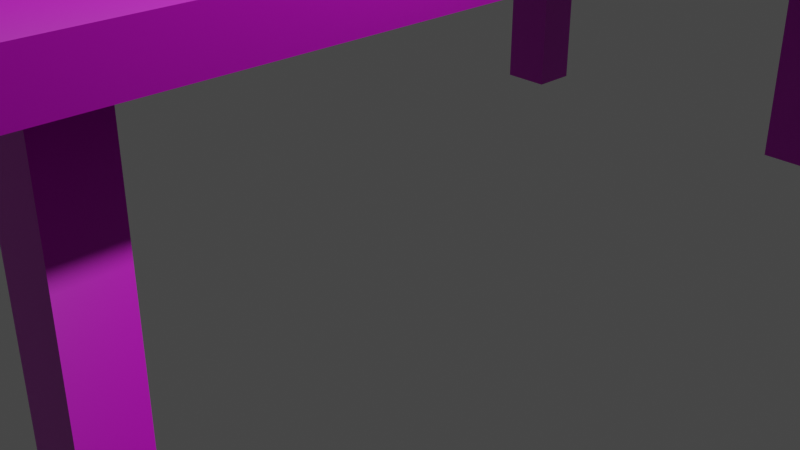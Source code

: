 # Source: table.blend  (saved by Blender 2.83.19; exported with 4.5.12 LTS)
import bpy
from mathutils import Matrix  # noqa: F401  (used for matrix-valued properties, if any)

bpy.ops.wm.read_factory_settings(use_empty=True)
scene = bpy.context.scene
scene.name = 'Scene'

# ---- collections
col_collection = bpy.data.collections.new('Collection'); scene.collection.children.link(col_collection)

# ---- images (referenced by path relative to the original .blend; pixels are not part of the script)
import os
ASSET_DIR = os.environ.get("B2B_ASSET_DIR", "")  # directory of the original .blend (textures are referenced by path, not embedded)
HERE = os.path.dirname(os.path.abspath(__file__))  # packed textures are extracted next to this script under _unpacked/

def load_image(name, relpath, width, height, colorspace="sRGB"):
    """Load a texture the original file referenced (path relative to the .blend, or extracted next to this script)."""
    p = next((c for c in (os.path.join(HERE, relpath), os.path.join(ASSET_DIR, relpath)) if relpath and os.path.exists(c)), "")
    if p:
        img = bpy.data.images.load(p, check_existing=True)
        img.name = name
    else:  # same state as the original file: an image datablock whose file is absent (Cycles renders it pink)
        img = bpy.data.images.new(name, width, height)
        img.source = "FILE"
        img.filepath = "//" + (relpath or name)
    img.colorspace_settings.name = colorspace
    return img
img_plywood_diff_1k_png = load_image('plywood_diff_1k.png', 'plywood_diff_1k.png', 1024, 1024, 'sRGB')
img_plywood_nor_1k_png = load_image('plywood_nor_1k.png', 'plywood_nor_1k.png', 1024, 1024, 'sRGB')

# ---- materials (node trees are filled in below, after node groups)
mat_wood = bpy.data.materials.new('Wood')
mat_wood.alpha_threshold = 0.0
mat_wood.use_transparent_shadow = False
mat_wood.line_color = (0.0, 0.0, 0.0, 1.0)

# ---- material node trees
mat_wood.use_nodes = True; mat_wood.node_tree.nodes.clear()
_N = mat_wood.node_tree.nodes; _L = mat_wood.node_tree.links
n0 = _N.new('ShaderNodeOutputMaterial'); n0.name = 'Material Output'; n0.location = (300, 300)
n1 = _N.new('ShaderNodeBsdfPrincipled'); n1.name = 'Principled BSDF'; n1.location = (10, 300)
n1.distribution = 'GGX'
n1.subsurface_method = 'BURLEY'
n1.inputs[2].default_value = 0.4
n1.inputs[3].default_value = 1.45
n1.inputs[27].default_value = (0.0, 0.0, 0.0, 1.0)
n1.inputs[28].default_value = 1.0
n2 = _N.new('ShaderNodeTexImage'); n2.name = 'Image Texture'; n2.location = (-280, 280)
n2.image = img_plywood_diff_1k_png
n3 = _N.new('ShaderNodeNormalMap'); n3.name = 'Normal Map'; n3.location = (-180, -100)
n4 = _N.new('ShaderNodeTexImage'); n4.name = 'Image Texture.001'; n4.location = (-470, -140)
n4.image = img_plywood_nor_1k_png
_L.new(n1.outputs[0], n0.inputs[0])
_L.new(n2.outputs[0], n1.inputs[0])
_L.new(n3.outputs[0], n1.inputs[5])
_L.new(n4.outputs[0], n3.inputs[1])
n0.is_active_output = True

# ---- world
world_world = bpy.data.worlds.new('World'); scene.world = world_world
world_world.use_nodes = True; world_world.node_tree.nodes.clear()
_N = world_world.node_tree.nodes; _L = world_world.node_tree.links
n0 = _N.new('ShaderNodeOutputWorld'); n0.name = 'World Output'; n0.location = (300, 300)
n1 = _N.new('ShaderNodeBackground'); n1.name = 'Background'; n1.location = (10, 300)
n1.inputs[0].default_value = (0.05088, 0.05088, 0.05088, 1.0)
_L.new(n1.outputs[0], n0.inputs[0])
n0.is_active_output = True
world_world.color = (0.05088, 0.05088, 0.05088)
world_world.use_sun_shadow = False
world_world.sun_shadow_jitter_overblur = 0.0

# ---- cameras
cam_camera = bpy.data.cameras.new('Camera')
cam_camera.clip_end = 100.0
cam_camera.ortho_scale = 7.314

# ---- lights
light_light = bpy.data.lights.new('Light', 'POINT')
light_light.transmission_factor = 0.0
light_light.energy = 1000.0
light_light.shadow_soft_size = 0.1
light_light.shadow_maximum_resolution = 0.006
light_light.use_absolute_resolution = True

# ---- meshes
me_cube = bpy.data.meshes.new('Cube')
me_cube.from_pydata([(2.746, 5.2, 3.511), (2.746, 5.2, 3.093), (2.746, -5.2, 3.511), (2.746, -5.2, 3.093), (-2.746, 5.2, 3.511), (-2.746, 5.2, 3.093), (-2.746, -5.2, 3.511), (-2.746, -5.2, 3.093), (-2.229, 4.713, 3.093), (-2.229, -4.713, 3.093), (2.229, 4.713, 3.093), (2.229, -4.713, 3.093), (-2.229, 4.19, 3.093), (-2.229, -4.19, 3.093), (2.229, 4.19, 3.093), (2.229, -4.19, 3.093), (1.663, 5.2, 3.093), (-1.663, 5.2, 3.093), (1.663, -5.2, 3.511), (-1.663, -5.2, 3.511), (-1.663, -5.2, 3.093), (1.663, -5.2, 3.093), (-1.663, 5.2, 3.511), (1.663, 5.2, 3.511), (1.663, 4.713, 3.093), (-1.663, 4.713, 3.093), (-1.663, -4.713, 3.093), (1.663, -4.713, 3.093), (1.663, 4.19, 3.093), (-1.663, 4.19, 3.093), (-1.663, -4.19, 3.093), (1.663, -4.19, 3.093), (-1.663, 4.713, 0.0), (-2.229, 4.713, 0.0), (1.663, -4.713, 0.0), (2.229, -4.713, 0.0), (-1.663, 4.19, 0.0), (-2.229, 4.19, 0.0), (1.663, -4.19, 0.0), (2.229, -4.19, 0.0), (-2.229, -4.713, 0.0), (-2.229, -4.19, 0.0), (2.229, 4.19, 0.0), (2.229, 4.713, 0.0), (1.663, 4.713, 0.0), (-1.663, -4.713, 0.0), (1.663, 4.19, 0.0), (-1.663, -4.19, 0.0)], [], [(22, 4, 6, 19), (20, 19, 6, 7), (7, 6, 4, 5), (16, 1, 10, 24), (1, 0, 2, 3), (16, 23, 0, 1), (8, 25, 32, 33), (20, 7, 9, 26), (7, 5, 8, 9), (1, 3, 11, 10), (28, 14, 15, 31), (9, 8, 12, 13), (10, 11, 15, 14), (27, 31, 38, 34), (13, 30, 47, 41), (25, 24, 28, 29), (12, 29, 30, 13), (29, 28, 31, 30), (3, 21, 27, 11), (21, 20, 26, 27), (10, 14, 42, 43), (27, 26, 30, 31), (5, 4, 22, 17), (17, 22, 23, 16), (5, 17, 25, 8), (17, 16, 24, 25), (3, 2, 18, 21), (21, 18, 19, 20), (0, 23, 18, 2), (23, 22, 19, 18), (45, 40, 41, 47), (44, 43, 42, 46), (33, 32, 36, 37), (35, 34, 38, 39), (29, 12, 37, 36), (24, 10, 43, 44), (30, 26, 45, 47), (11, 27, 34, 35), (25, 29, 36, 32), (31, 15, 39, 38), (28, 24, 44, 46), (26, 9, 40, 45), (9, 13, 41, 40), (15, 11, 35, 39), (14, 28, 46, 42), (12, 8, 33, 37)])
_uv = me_cube.uv_layers.new(name='UVMap')
_uv.uv.foreach_set('vector', [0.7708, 0.5083, 0.7708, 0.5893, 0.0, 0.5893, 2.98e-08, 0.5083, 0.7339, 0.1159, 0.7339, 0.08464, 0.8142, 0.08464, 0.8142, 0.1159, 0.7708, 0.1472, 0.7708, 0.1785, 5.96e-08, 0.1785, 5.96e-08, 0.1472, 1.192e-07, 0.6703, 5.96e-08, 0.5893, 0.03611, 0.6279, 0.03611, 0.6703, 0.7708, 0.1159, 0.7708, 0.1472, 0.0, 0.1472, 5.96e-08, 0.1159, 0.3268, 0.1159, 0.3268, 0.08464, 0.4071, 0.08464, 0.4071, 0.1159, 0.4585, 0.04232, 0.4585, 5.96e-08, 0.6877, 5.96e-08, 0.6877, 0.04232, 0.7708, 0.919, 0.7708, 1.0, 0.7347, 0.9613, 0.7347, 0.919, 0.7708, 1.0, -5.96e-08, 1.0, 0.03611, 0.9613, 0.7347, 0.9613, 5.96e-08, 0.5893, 0.7708, 0.5893, 0.7347, 0.6279, 0.03611, 0.6279, 0.07487, 0.6703, 0.07487, 0.6279, 0.6959, 0.6279, 0.6959, 0.6703, -5.96e-08, 1.0, -5.96e-08, 1.0, -5.96e-08, 1.0, -5.96e-08, 1.0, -5.96e-08, 1.0, -5.96e-08, 1.0, -5.96e-08, 1.0, -5.96e-08, 1.0, 1.0, 0.7654, 1.0, 0.8045, 0.7708, 0.8045, 0.7708, 0.7654, 0.6877, 0.08464, 0.6877, 0.04232, 0.9169, 0.04232, 0.9169, 0.08464, 0.03611, 0.919, 0.03611, 0.6703, 0.07487, 0.6703, 0.07487, 0.919, 0.07487, 0.9613, 0.07487, 0.919, 0.6959, 0.919, 0.6959, 0.9613, 0.07487, 0.919, 0.07487, 0.6703, 0.6959, 0.6703, 0.6959, 0.919, 0.7708, 0.5893, 0.7708, 0.6703, 0.7347, 0.6703, 0.7347, 0.6279, 0.7708, 0.6703, 0.7708, 0.919, 0.7347, 0.919, 0.7347, 0.6703, 1.0, 0.7263, 1.0, 0.7654, 0.7708, 0.7654, 0.7708, 0.7263, 0.7347, 0.6703, 0.7347, 0.919, 0.6959, 0.919, 0.6959, 0.6703, 5.96e-08, 0.1159, 5.96e-08, 0.08464, 0.08029, 0.08464, 0.08029, 0.1159, 0.08029, 0.1159, 0.08029, 0.08464, 0.3268, 0.08464, 0.3268, 0.1159, -5.96e-08, 1.0, 0.0, 0.919, 0.03611, 0.919, 0.03611, 0.9613, 0.0, 0.919, 1.192e-07, 0.6703, 0.03611, 0.6703, 0.03611, 0.919, 0.4071, 0.1159, 0.4071, 0.08464, 0.4874, 0.08464, 0.4874, 0.1159, 0.4874, 0.1159, 0.4874, 0.08464, 0.7339, 0.08464, 0.7339, 0.1159, 0.7708, 0.1785, 0.7708, 0.2595, 1.192e-07, 0.2595, 5.96e-08, 0.1785, 0.7708, 0.2595, 0.7708, 0.5083, 2.98e-08, 0.5083, 1.192e-07, 0.2595, 0.7708, 0.609, 0.8127, 0.609, 0.8127, 0.6481, 0.7708, 0.6481, 0.8127, 0.6872, 0.7708, 0.6872, 0.7708, 0.6481, 0.8127, 0.6481, 0.8127, 0.5699, 0.7708, 0.5699, 0.7708, 0.5308, 0.8127, 0.5308, 0.7708, 0.5699, 0.8127, 0.5699, 0.8127, 0.609, 0.7708, 0.609, 0.2292, 0.04232, 0.2292, 0.0, 0.4585, 0.0, 0.4585, 0.04232, 0.0, 0.08464, 5.96e-08, 0.04232, 0.2292, 0.04232, 0.2292, 0.08464, 1.0, 0.8827, 1.0, 0.9218, 0.7708, 0.9218, 0.7708, 0.8827, 0.6877, 0.04232, 0.6877, 5.96e-08, 0.9169, 1.192e-07, 0.9169, 0.04232, 1.0, 0.9218, 1.0, 0.9609, 0.7708, 0.9609, 0.7708, 0.9218, 0.0, 0.04232, 0.0, -5.96e-08, 0.2292, 0.0, 0.2292, 0.04232, 0.7708, 0.8436, 0.7708, 0.8045, 1.0, 0.8045, 1.0, 0.8436, 0.4585, 0.08464, 0.4585, 0.04232, 0.6877, 0.04232, 0.6877, 0.08464, 1.0, 0.9609, 1.0, 1.0, 0.7708, 1.0, 0.7708, 0.9609, 1.0, 0.6872, 1.0, 0.7263, 0.7708, 0.7263, 0.7708, 0.6872, 0.2292, 0.08464, 0.2292, 0.04232, 0.4585, 0.04232, 0.4585, 0.08464, 1.0, 0.8436, 1.0, 0.8827, 0.7708, 0.8827, 0.7708, 0.8436])
me_cube.materials.append(mat_wood)
me_cube.use_remesh_preserve_volume = False
me_cube.use_remesh_preserve_attributes = False
me_cube.use_mirror_vertex_groups = False
me_cube.update()

# ---- objects
ob_table = bpy.data.objects.new('Table', me_cube)
ob_light = bpy.data.objects.new('Light', light_light)
ob_camera = bpy.data.objects.new('Camera', cam_camera)

# ---- transforms, parenting, visibility, modifiers, constraints
ob_table.location = (0.0, 0.0, 0.0)
ob_table.lock_rotations_4d = False
ob_table.empty_display_type = 'ARROWS'
ob_table.lineart.crease_threshold = 0.0
ob_light.location = (4.076, 1.005, 5.904)
ob_light.rotation_euler = (0.6503, 0.05522, 1.866)
ob_light.lock_rotations_4d = False
ob_light.empty_display_type = 'ARROWS'
ob_light.color = (0.0, 0.0, 0.0, 0.0)
ob_light.lineart.crease_threshold = 0.0
ob_camera.location = (7.359, -6.926, 4.958)
ob_camera.rotation_euler = (1.109, 0.0, 0.8149)
ob_camera.lock_rotations_4d = False
ob_camera.empty_display_type = 'ARROWS'
ob_camera.color = (0.0, 0.0, 0.0, 0.0)
ob_camera.display_type = 'WIRE'
ob_camera.lineart.crease_threshold = 0.0

# ---- collection membership
col_collection.objects.link(ob_table)
col_collection.objects.link(ob_light)
col_collection.objects.link(ob_camera)

# ---- scene / render settings (as saved in the file)
scene.camera = ob_camera
scene.frame_start = 1; scene.frame_end = 250; scene.frame_set(1)
scene.render.engine = 'BLENDER_EEVEE_NEXT'
scene.cycles.use_denoising = False
scene.cycles.samples = 128
scene.cycles.sampling_pattern = 'TABULATED_SOBOL'
scene.cycles.use_adaptive_sampling = False
scene.cycles.use_light_tree = False
scene.view_settings.view_transform = 'Filmic'
bpy.context.view_layer.update()
